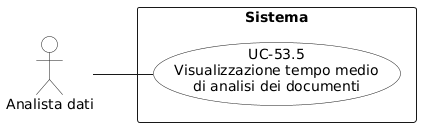

The diagram above was rendered by PlantUML. Its source (embedded in the PNG):
@startuml
left to right direction
skinparam packageStyle rectangle
skinparam usecaseBackgroundColor White
skinparam actorBackgroundColor White

actor "Analista dati" as analista

rectangle "Sistema" {
  usecase "UC-53.5\nVisualizzazione tempo medio\ndi analisi dei documenti" as uc53_5
}

analista -- uc53_5
@enduml